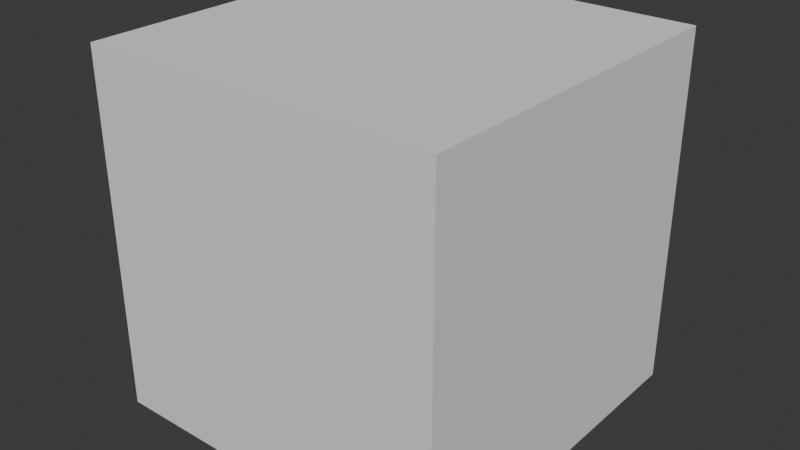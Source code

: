 # Source: Persona.blend  (saved by Blender 4.3.32; exported with 4.5.12 LTS)
import bpy
from mathutils import Matrix  # noqa: F401  (used for matrix-valued properties, if any)

bpy.ops.wm.read_factory_settings(use_empty=True)
scene = bpy.context.scene
scene.name = 'Scene'

# ---- collections
col_collection = bpy.data.collections.new('Collection'); scene.collection.children.link(col_collection)

# ---- world
world_world = bpy.data.worlds.new('World'); scene.world = world_world
world_world.use_nodes = True; world_world.node_tree.nodes.clear()
_N = world_world.node_tree.nodes; _L = world_world.node_tree.links
n0 = _N.new('ShaderNodeOutputWorld'); n0.name = 'World Output'; n0.location = (300, 300)
n1 = _N.new('ShaderNodeBackground'); n1.name = 'Background'; n1.location = (10, 300)
n1.inputs[0].default_value = (0.05088, 0.05088, 0.05088, 1.0)
_L.new(n1.outputs[0], n0.inputs[0])
n0.is_active_output = True
world_world.color = (0.05088, 0.05088, 0.05088)
world_world.sun_shadow_jitter_overblur = 0.0

# ---- meshes
me_cube_001 = bpy.data.meshes.new('Cube.001')
me_cube_001.from_pydata([(-1.0, -1.0, -1.0), (-1.0, -1.0, 1.0), (-1.0, 1.0, -1.0), (-1.0, 1.0, 1.0), (1.0, -1.0, -1.0), (1.0, -1.0, 1.0), (1.0, 1.0, -1.0), (1.0, 1.0, 1.0)], [], [(0, 1, 3, 2), (2, 3, 7, 6), (6, 7, 5, 4), (4, 5, 1, 0), (2, 6, 4, 0), (7, 3, 1, 5)])
_uv = me_cube_001.uv_layers.new(name='UVMap')
_uv.uv.foreach_set('vector', [0.375, 0.0, 0.625, 0.0, 0.625, 0.25, 0.375, 0.25, 0.375, 0.25, 0.625, 0.25, 0.625, 0.5, 0.375, 0.5, 0.375, 0.5, 0.625, 0.5, 0.625, 0.75, 0.375, 0.75, 0.375, 0.75, 0.625, 0.75, 0.625, 1.0, 0.375, 1.0, 0.125, 0.5, 0.375, 0.5, 0.375, 0.75, 0.125, 0.75, 0.625, 0.5, 0.875, 0.5, 0.875, 0.75, 0.625, 0.75])
me_cube_001.update()

# ---- objects
ob_empty = bpy.data.objects.new('Empty', None)
ob_cube = bpy.data.objects.new('Cube', me_cube_001)

# ---- transforms, parenting, visibility, modifiers, constraints
ob_empty.location = (0.0, 0.0, 0.0)
ob_empty.rotation_euler = (1.571, -0.0, -0.0)
ob_empty.empty_display_type = 'IMAGE'
ob_empty.empty_display_size = 5.0
ob_cube.location = (0.0, 0.0, 0.0)

# ---- collection membership
col_collection.objects.link(ob_empty)
col_collection.objects.link(ob_cube)

# ---- scene / render settings (as saved in the file)
scene.frame_start = 1; scene.frame_end = 250; scene.frame_set(1)
scene.render.engine = 'BLENDER_EEVEE_NEXT'
bpy.context.view_layer.update()

# ---- added for rendering (the .blend has no active camera and no usable light): camera, sun
cam_auto = bpy.data.cameras.new('AutoCamera')
cam_auto.lens = 50.0
cam_auto.sensor_width = 36.0
cam_auto.clip_end = 1000.0
ob_auto_camera = bpy.data.objects.new('AutoCamera', cam_auto)
scene.collection.objects.link(ob_auto_camera)
ob_auto_camera.location = (3.20507, -3.84609, 2.56406)
ob_auto_camera.rotation_euler = (1.09748, -7.21219e-08, 0.694738)
scene.camera = ob_auto_camera
light_auto_sun = bpy.data.lights.new('AutoSun', 'SUN')
light_auto_sun.energy = 3.0
light_auto_sun.angle = 0.0523599
ob_auto_sun = bpy.data.objects.new('AutoSun', light_auto_sun)
scene.collection.objects.link(ob_auto_sun)
ob_auto_sun.rotation_euler = (0.872665, 0.174533, 0.523599)
bpy.context.view_layer.update()
